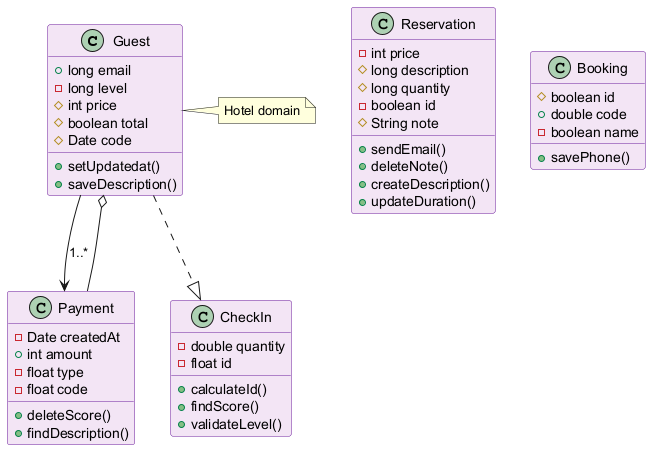

The diagram above was rendered by PlantUML. Its source (embedded in the PNG):
@startuml
skinparam backgroundColor #FFFFFF
skinparam classBackgroundColor #F3E5F5
skinparam classBorderColor #6A1B9A
class Guest {
  +long email
  -long level
  #int price
  #boolean total
  #Date code
  +setUpdatedat()
  +saveDescription()
}
class Reservation {
  -int price
  #long description
  #long quantity
  -boolean id
  #String note
  +sendEmail()
  +deleteNote()
  +createDescription()
  +updateDuration()
}
class Booking {
  #boolean id
  +double code
  -boolean name
  +savePhone()
}
class Payment {
  -Date createdAt
  +int amount
  -float type
  -float code
  +deleteScore()
  +findDescription()
}
class CheckIn {
  -double quantity
  -float id
  +calculateId()
  +findScore()
  +validateLevel()
}
Guest ..|> CheckIn
Guest --> Payment : "1..*"
Payment --o Guest
note right of Guest : Hotel domain
@enduml